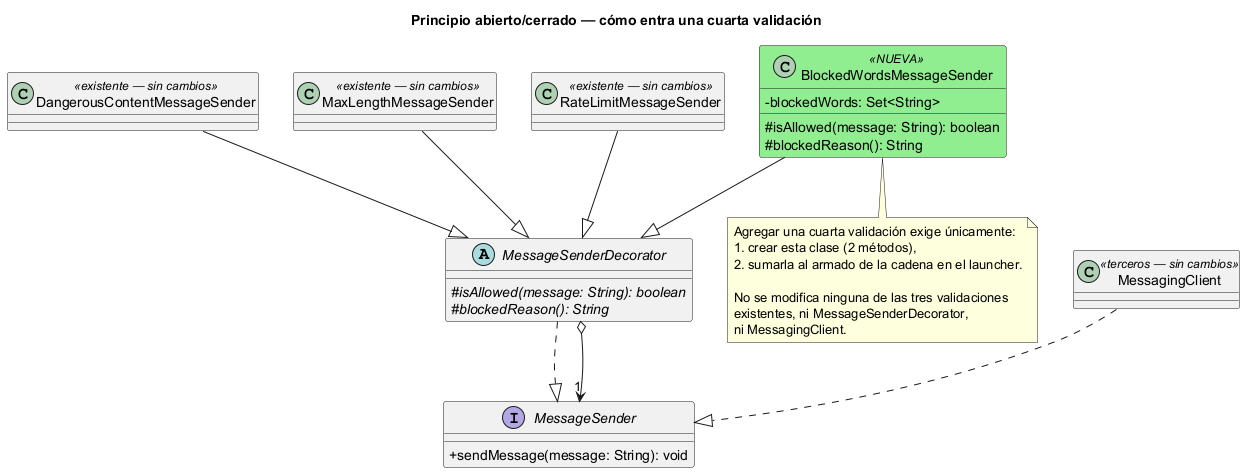

The diagram above was rendered by PlantUML. Its source (embedded in the PNG):
@startuml 04-extension-cuarta-validacion
title Principio abierto/cerrado — cómo entra una cuarta validación

skinparam classAttributeIconSize 0
skinparam shadowing false

interface MessageSender {
  + sendMessage(message: String): void
}

abstract class MessageSenderDecorator {
  # {abstract} isAllowed(message: String): boolean
  # {abstract} blockedReason(): String
}

class DangerousContentMessageSender <<existente — sin cambios>>
class MaxLengthMessageSender <<existente — sin cambios>>
class RateLimitMessageSender <<existente — sin cambios>>
class MessagingClient <<terceros — sin cambios>>

class BlockedWordsMessageSender <<NUEVA>> #LightGreen {
  - blockedWords: Set<String>
  # isAllowed(message: String): boolean
  # blockedReason(): String
}

MessagingClient ..|> MessageSender
MessageSenderDecorator ..|> MessageSender
MessageSenderDecorator o--> "1" MessageSender

DangerousContentMessageSender --|> MessageSenderDecorator
MaxLengthMessageSender --|> MessageSenderDecorator
RateLimitMessageSender --|> MessageSenderDecorator
BlockedWordsMessageSender --|> MessageSenderDecorator

note bottom of BlockedWordsMessageSender
  Agregar una cuarta validación exige únicamente:
  1. crear esta clase (2 métodos),
  2. sumarla al armado de la cadena en el launcher.

  No se modifica ninguna de las tres validaciones
  existentes, ni MessageSenderDecorator,
  ni MessagingClient.
end note

@enduml